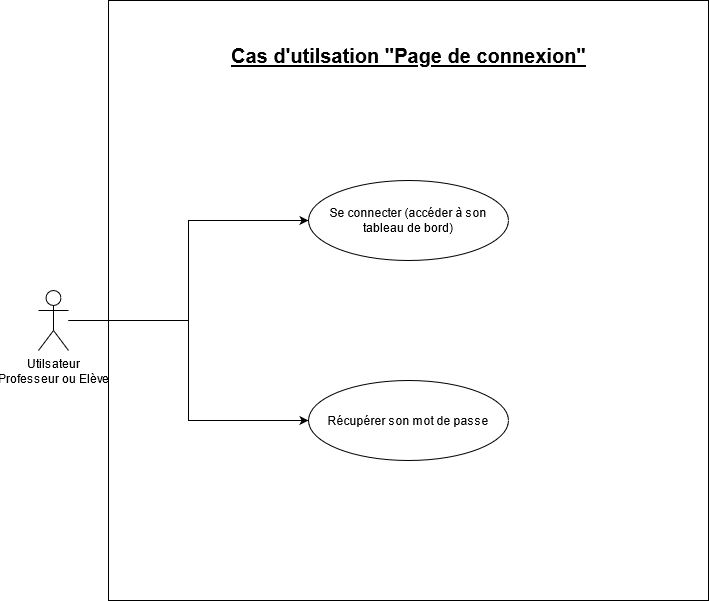

The diagram above was exported from draw.io. Its source (the exported page's mxGraphModel, read from the mxfile embedded in the PNG):
<mxGraphModel dx="1038" dy="519" grid="1" gridSize="10" guides="1" tooltips="1" connect="1" arrows="1" fold="1" page="1" pageScale="1" pageWidth="827" pageHeight="1169" math="0" shadow="0">
  <root>
    <mxCell id="0" />
    <mxCell id="1" parent="0" />
    <mxCell id="MEeJwPvar1ZSVrfSUjnp-56" value="" style="whiteSpace=wrap;html=1;aspect=fixed;fontSize=20;" parent="1" vertex="1">
      <mxGeometry x="120" width="600" height="600" as="geometry" />
    </mxCell>
    <mxCell id="PbX2mE5l41aYWAZBf20w-1" style="edgeStyle=orthogonalEdgeStyle;rounded=0;orthogonalLoop=1;jettySize=auto;html=1;entryX=0;entryY=0.5;entryDx=0;entryDy=0;" parent="1" source="MEeJwPvar1ZSVrfSUjnp-1" target="MEeJwPvar1ZSVrfSUjnp-11" edge="1">
      <mxGeometry relative="1" as="geometry" />
    </mxCell>
    <mxCell id="GG6Z79vi61lx6XoRXcLG-2" style="edgeStyle=orthogonalEdgeStyle;rounded=0;orthogonalLoop=1;jettySize=auto;html=1;entryX=0;entryY=0.5;entryDx=0;entryDy=0;" parent="1" source="MEeJwPvar1ZSVrfSUjnp-1" target="GG6Z79vi61lx6XoRXcLG-1" edge="1">
      <mxGeometry relative="1" as="geometry" />
    </mxCell>
    <mxCell id="MEeJwPvar1ZSVrfSUjnp-1" value="Utilsateur&lt;br&gt;Professeur ou Elève" style="shape=umlActor;verticalLabelPosition=bottom;verticalAlign=top;html=1;outlineConnect=0;" parent="1" vertex="1">
      <mxGeometry x="50" y="290" width="30" height="60" as="geometry" />
    </mxCell>
    <mxCell id="MEeJwPvar1ZSVrfSUjnp-11" value="Récupérer son mot de passe" style="ellipse;whiteSpace=wrap;html=1;" parent="1" vertex="1">
      <mxGeometry x="320" y="380" width="200" height="80" as="geometry" />
    </mxCell>
    <mxCell id="MEeJwPvar1ZSVrfSUjnp-40" value="Cas d'utilsation &quot;Page de connexion&quot;" style="text;html=1;align=center;verticalAlign=middle;resizable=0;points=[];autosize=1;strokeColor=none;fontStyle=5;fontSize=20;" parent="1" vertex="1">
      <mxGeometry x="235" y="40" width="370" height="30" as="geometry" />
    </mxCell>
    <mxCell id="GG6Z79vi61lx6XoRXcLG-1" value="Se connecter (accéder à son tableau de bord)" style="ellipse;whiteSpace=wrap;html=1;" parent="1" vertex="1">
      <mxGeometry x="320" y="180" width="200" height="80" as="geometry" />
    </mxCell>
  </root>
</mxGraphModel>